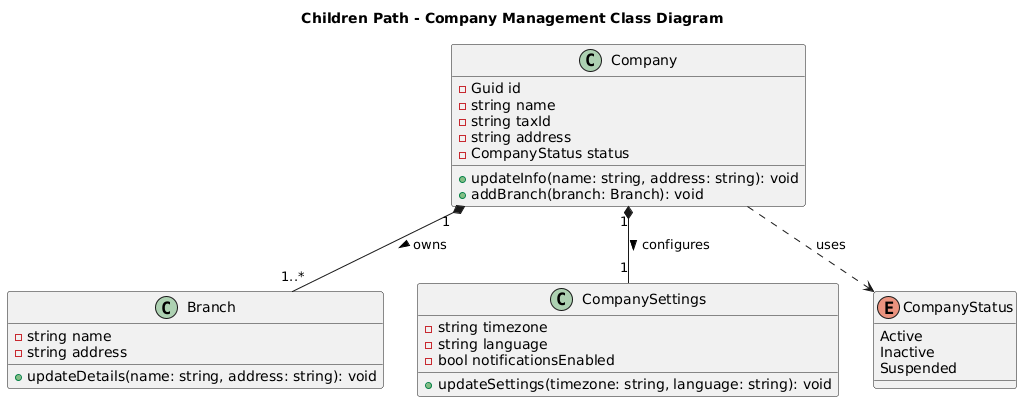

The diagram above was rendered by PlantUML. Its source (embedded in the PNG):
@startuml
title Children Path - Company Management Class Diagram

class Company {
  - Guid id
  - string name
  - string taxId
  - string address
  - CompanyStatus status
  + updateInfo(name: string, address: string): void
  + addBranch(branch: Branch): void
}

class Branch {
  - string name
  - string address
  + updateDetails(name: string, address: string): void
}

class CompanySettings {
  - string timezone
  - string language
  - bool notificationsEnabled
  + updateSettings(timezone: string, language: string): void
}

enum CompanyStatus {
  Active
  Inactive
  Suspended
}

' Composición: Las sucursales y configuraciones dependen de la compañía
Company "1" *-- "1..*" Branch : owns >
Company "1" *-- "1" CompanySettings : configures >

' Dependencia del Enum
Company ..> CompanyStatus : uses
@enduml